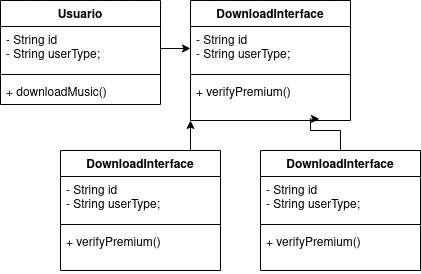

The diagram above was exported from draw.io. Its source (the exported page's mxGraphModel, read from the mxfile embedded in the PNG):
<mxGraphModel dx="538" dy="579" grid="1" gridSize="10" guides="1" tooltips="1" connect="1" arrows="1" fold="1" page="1" pageScale="1" pageWidth="850" pageHeight="1100" math="0" shadow="0">
  <root>
    <mxCell id="0" />
    <mxCell id="1" parent="0" />
    <mxCell id="s2oouR8GiSvzSlzzvCYY-1" value="Usuario" style="swimlane;fontStyle=1;align=center;verticalAlign=top;childLayout=stackLayout;horizontal=1;startSize=26;horizontalStack=0;resizeParent=1;resizeParentMax=0;resizeLast=0;collapsible=1;marginBottom=0;" vertex="1" parent="1">
      <mxGeometry x="170" y="90" width="160" height="104" as="geometry" />
    </mxCell>
    <mxCell id="s2oouR8GiSvzSlzzvCYY-2" value="- String id&#10;- String userType;&#10;" style="text;strokeColor=none;fillColor=none;align=left;verticalAlign=top;spacingLeft=4;spacingRight=4;overflow=hidden;rotatable=0;points=[[0,0.5],[1,0.5]];portConstraint=eastwest;" vertex="1" parent="s2oouR8GiSvzSlzzvCYY-1">
      <mxGeometry y="26" width="160" height="44" as="geometry" />
    </mxCell>
    <mxCell id="s2oouR8GiSvzSlzzvCYY-3" value="" style="line;strokeWidth=1;fillColor=none;align=left;verticalAlign=middle;spacingTop=-1;spacingLeft=3;spacingRight=3;rotatable=0;labelPosition=right;points=[];portConstraint=eastwest;" vertex="1" parent="s2oouR8GiSvzSlzzvCYY-1">
      <mxGeometry y="70" width="160" height="8" as="geometry" />
    </mxCell>
    <mxCell id="s2oouR8GiSvzSlzzvCYY-4" value="+ downloadMusic()" style="text;strokeColor=none;fillColor=none;align=left;verticalAlign=top;spacingLeft=4;spacingRight=4;overflow=hidden;rotatable=0;points=[[0,0.5],[1,0.5]];portConstraint=eastwest;" vertex="1" parent="s2oouR8GiSvzSlzzvCYY-1">
      <mxGeometry y="78" width="160" height="26" as="geometry" />
    </mxCell>
    <mxCell id="s2oouR8GiSvzSlzzvCYY-5" value="DownloadInterface" style="swimlane;fontStyle=1;align=center;verticalAlign=top;childLayout=stackLayout;horizontal=1;startSize=26;horizontalStack=0;resizeParent=1;resizeParentMax=0;resizeLast=0;collapsible=1;marginBottom=0;" vertex="1" parent="1">
      <mxGeometry x="360" y="90" width="160" height="120" as="geometry" />
    </mxCell>
    <mxCell id="s2oouR8GiSvzSlzzvCYY-6" value="- String id&#10;- String userType;&#10;" style="text;strokeColor=none;fillColor=none;align=left;verticalAlign=top;spacingLeft=4;spacingRight=4;overflow=hidden;rotatable=0;points=[[0,0.5],[1,0.5]];portConstraint=eastwest;" vertex="1" parent="s2oouR8GiSvzSlzzvCYY-5">
      <mxGeometry y="26" width="160" height="44" as="geometry" />
    </mxCell>
    <mxCell id="s2oouR8GiSvzSlzzvCYY-7" value="" style="line;strokeWidth=1;fillColor=none;align=left;verticalAlign=middle;spacingTop=-1;spacingLeft=3;spacingRight=3;rotatable=0;labelPosition=right;points=[];portConstraint=eastwest;" vertex="1" parent="s2oouR8GiSvzSlzzvCYY-5">
      <mxGeometry y="70" width="160" height="8" as="geometry" />
    </mxCell>
    <mxCell id="s2oouR8GiSvzSlzzvCYY-8" value="+ verifyPremium()&#10;" style="text;strokeColor=none;fillColor=none;align=left;verticalAlign=top;spacingLeft=4;spacingRight=4;overflow=hidden;rotatable=0;points=[[0,0.5],[1,0.5]];portConstraint=eastwest;" vertex="1" parent="s2oouR8GiSvzSlzzvCYY-5">
      <mxGeometry y="78" width="160" height="42" as="geometry" />
    </mxCell>
    <mxCell id="s2oouR8GiSvzSlzzvCYY-18" style="edgeStyle=orthogonalEdgeStyle;rounded=0;orthogonalLoop=1;jettySize=auto;html=1;" edge="1" parent="1" source="s2oouR8GiSvzSlzzvCYY-9" target="s2oouR8GiSvzSlzzvCYY-8">
      <mxGeometry relative="1" as="geometry">
        <Array as="points">
          <mxPoint x="390" y="210" />
          <mxPoint x="390" y="210" />
        </Array>
      </mxGeometry>
    </mxCell>
    <mxCell id="s2oouR8GiSvzSlzzvCYY-9" value="DownloadInterface" style="swimlane;fontStyle=1;align=center;verticalAlign=top;childLayout=stackLayout;horizontal=1;startSize=26;horizontalStack=0;resizeParent=1;resizeParentMax=0;resizeLast=0;collapsible=1;marginBottom=0;" vertex="1" parent="1">
      <mxGeometry x="230" y="240" width="160" height="120" as="geometry" />
    </mxCell>
    <mxCell id="s2oouR8GiSvzSlzzvCYY-10" value="- String id&#10;- String userType;&#10;" style="text;strokeColor=none;fillColor=none;align=left;verticalAlign=top;spacingLeft=4;spacingRight=4;overflow=hidden;rotatable=0;points=[[0,0.5],[1,0.5]];portConstraint=eastwest;" vertex="1" parent="s2oouR8GiSvzSlzzvCYY-9">
      <mxGeometry y="26" width="160" height="44" as="geometry" />
    </mxCell>
    <mxCell id="s2oouR8GiSvzSlzzvCYY-11" value="" style="line;strokeWidth=1;fillColor=none;align=left;verticalAlign=middle;spacingTop=-1;spacingLeft=3;spacingRight=3;rotatable=0;labelPosition=right;points=[];portConstraint=eastwest;" vertex="1" parent="s2oouR8GiSvzSlzzvCYY-9">
      <mxGeometry y="70" width="160" height="8" as="geometry" />
    </mxCell>
    <mxCell id="s2oouR8GiSvzSlzzvCYY-12" value="+ verifyPremium()&#10;" style="text;strokeColor=none;fillColor=none;align=left;verticalAlign=top;spacingLeft=4;spacingRight=4;overflow=hidden;rotatable=0;points=[[0,0.5],[1,0.5]];portConstraint=eastwest;" vertex="1" parent="s2oouR8GiSvzSlzzvCYY-9">
      <mxGeometry y="78" width="160" height="42" as="geometry" />
    </mxCell>
    <mxCell id="s2oouR8GiSvzSlzzvCYY-17" style="edgeStyle=orthogonalEdgeStyle;rounded=0;orthogonalLoop=1;jettySize=auto;html=1;entryX=0.806;entryY=0.962;entryDx=0;entryDy=0;entryPerimeter=0;" edge="1" parent="1" source="s2oouR8GiSvzSlzzvCYY-13" target="s2oouR8GiSvzSlzzvCYY-8">
      <mxGeometry relative="1" as="geometry">
        <Array as="points">
          <mxPoint x="510" y="220" />
          <mxPoint x="480" y="220" />
          <mxPoint x="480" y="208" />
        </Array>
      </mxGeometry>
    </mxCell>
    <mxCell id="s2oouR8GiSvzSlzzvCYY-13" value="DownloadInterface" style="swimlane;fontStyle=1;align=center;verticalAlign=top;childLayout=stackLayout;horizontal=1;startSize=26;horizontalStack=0;resizeParent=1;resizeParentMax=0;resizeLast=0;collapsible=1;marginBottom=0;" vertex="1" parent="1">
      <mxGeometry x="430" y="240" width="160" height="120" as="geometry" />
    </mxCell>
    <mxCell id="s2oouR8GiSvzSlzzvCYY-14" value="- String id&#10;- String userType;&#10;" style="text;strokeColor=none;fillColor=none;align=left;verticalAlign=top;spacingLeft=4;spacingRight=4;overflow=hidden;rotatable=0;points=[[0,0.5],[1,0.5]];portConstraint=eastwest;" vertex="1" parent="s2oouR8GiSvzSlzzvCYY-13">
      <mxGeometry y="26" width="160" height="44" as="geometry" />
    </mxCell>
    <mxCell id="s2oouR8GiSvzSlzzvCYY-15" value="" style="line;strokeWidth=1;fillColor=none;align=left;verticalAlign=middle;spacingTop=-1;spacingLeft=3;spacingRight=3;rotatable=0;labelPosition=right;points=[];portConstraint=eastwest;" vertex="1" parent="s2oouR8GiSvzSlzzvCYY-13">
      <mxGeometry y="70" width="160" height="8" as="geometry" />
    </mxCell>
    <mxCell id="s2oouR8GiSvzSlzzvCYY-16" value="+ verifyPremium()&#10;" style="text;strokeColor=none;fillColor=none;align=left;verticalAlign=top;spacingLeft=4;spacingRight=4;overflow=hidden;rotatable=0;points=[[0,0.5],[1,0.5]];portConstraint=eastwest;" vertex="1" parent="s2oouR8GiSvzSlzzvCYY-13">
      <mxGeometry y="78" width="160" height="42" as="geometry" />
    </mxCell>
    <mxCell id="s2oouR8GiSvzSlzzvCYY-20" style="edgeStyle=orthogonalEdgeStyle;rounded=0;orthogonalLoop=1;jettySize=auto;html=1;entryX=0;entryY=0.5;entryDx=0;entryDy=0;" edge="1" parent="1" source="s2oouR8GiSvzSlzzvCYY-2" target="s2oouR8GiSvzSlzzvCYY-6">
      <mxGeometry relative="1" as="geometry" />
    </mxCell>
  </root>
</mxGraphModel>